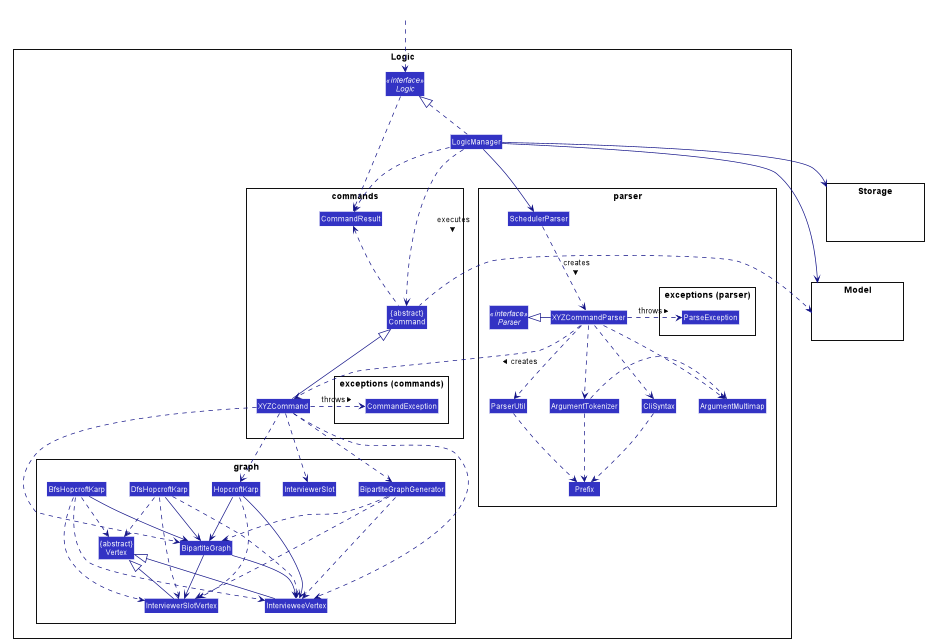

The diagram above was rendered by PlantUML. Its source (embedded in the PNG):
@startuml








skinparam BackgroundColor #FFFFFFF

skinparam Shadowing false

skinparam Class {
    FontColor #FFFFFF
    BorderThickness 1
    BorderColor #FFFFFF
    StereotypeFontColor #FFFFFF
    FontName Arial
    AttributeFontColor #FFFFFF
}

skinparam Actor {
    BorderColor #000000
    Color #000000
    FontName Arial
}

skinparam Sequence {
    MessageAlign center
    BoxFontSize 15
    BoxPadding 0
    BoxFontColor #FFFFFF
    FontName Arial
}

skinparam Participant {
    FontColor #FFFFFFF
    Padding 20
}

skinparam MinClassWidth 50
skinparam ParticipantPadding 10
skinparam Shadowing false
skinparam DefaultTextAlignment center
skinparam packageStyle Rectangle

hide footbox
hide members
hide circle
skinparam arrowThickness 1.1
skinparam arrowColor #101086
skinparam classBackgroundColor #3333C4

Class HiddenOutside #FFFFFF
package Logic {
    Interface Logic <<interface>>
    Class LogicManager
    package parser {
        Interface Parser <<interface>>
        Class SchedulerParser
        Class XYZCommandParser
        Class CliSyntax
        Class ParserUtil
        Class ArgumentMultimap
        Class ArgumentTokenizer
        Class Prefix
        package "exceptions (parser)" {
            Class ParseException
        }
    }
    package commands {
        Class XYZCommand
        Class CommandResult
        Class "{abstract}\nCommand" as Command
        package "exceptions (commands)" {
            Class CommandException
        }
    }
    package graph {
        Class "{abstract}\nVertex" as Vertex
        Class IntervieweeVertex
        Class InterviewerSlot
        Class InterviewerSlotVertex
        Class BipartiteGraph
        Class BipartiteGraphGenerator
        Class HopcroftKarp
        Class DfsHopcroftKarp
        Class BfsHopcroftKarp
    }
}
package Model {
    Class HiddenModel #FFFFFF
}
package Storage {
    Class HiddenStorage #FFFFFF
}

HiddenOutside .down.> Logic

LogicManager .up.|> Logic
LogicManager --> SchedulerParser
SchedulerParser ..> XYZCommandParser: creates >
XYZCommandParser ..> XYZCommand: creates >
XYZCommandParser .right.> ParseException: throws >
XYZCommandParser -left-|> Parser
XYZCommandParser ..> ArgumentMultimap
XYZCommandParser ..> ArgumentTokenizer
XYZCommandParser ..> CliSyntax
XYZCommandParser ..> ParserUtil
ArgumentTokenizer .right.> ArgumentMultimap
ArgumentTokenizer ..> Prefix
CliSyntax ..> Prefix
ParserUtil ..> Prefix

Logic .down.> CommandResult
LogicManager ..> Command: executes >
LogicManager .down.>CommandResult
LogicManager --> Model
LogicManager --> Storage
Command .up.> CommandResult
Command .left.> Model
XYZCommand -up-|> Command
XYZCommand .right.> CommandException: throws >

XYZCommand .down.> InterviewerSlot
XYZCommand .down.> IntervieweeVertex
XYZCommand .down.>BipartiteGraph
XYZCommand .down.> BipartiteGraphGenerator
XYZCommand .down.> HopcroftKarp
BipartiteGraph --> IntervieweeVertex
BipartiteGraph --> InterviewerSlotVertex
BipartiteGraphGenerator ..> BipartiteGraph
BipartiteGraphGenerator ..> IntervieweeVertex
BipartiteGraphGenerator ..> InterviewerSlotVertex
HopcroftKarp ..> InterviewerSlotVertex
HopcroftKarp --> IntervieweeVertex
HopcroftKarp --> BipartiteGraph
IntervieweeVertex -left-|> Vertex
InterviewerSlotVertex -up-|> Vertex
DfsHopcroftKarp ..> IntervieweeVertex
DfsHopcroftKarp ..> InterviewerSlotVertex
DfsHopcroftKarp ..> Vertex
DfsHopcroftKarp --> BipartiteGraph
BfsHopcroftKarp --> BipartiteGraph
BfsHopcroftKarp ..> Vertex
BfsHopcroftKarp ..> IntervieweeVertex
BfsHopcroftKarp ..> InterviewerSlotVertex

@enduml